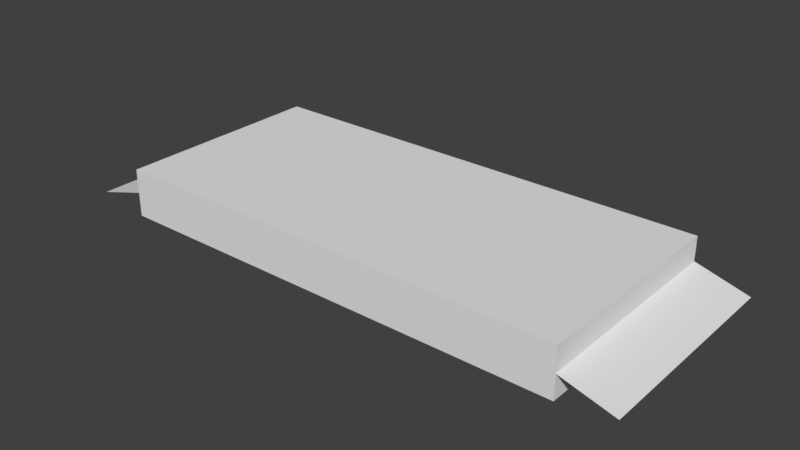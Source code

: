 # Source: Chocolate.blend  (saved by Blender 2.79.0; exported with 4.5.12 LTS)
import bpy
from mathutils import Matrix  # noqa: F401  (used for matrix-valued properties, if any)

bpy.ops.wm.read_factory_settings(use_empty=True)
scene = bpy.context.scene
scene.name = 'Scene'

# ---- collections
col_collection_1 = bpy.data.collections.new('Collection 1'); scene.collection.children.link(col_collection_1)

# ---- materials (node trees are filled in below, after node groups)
mat_main = bpy.data.materials.new('Main')
mat_main.alpha_threshold = 0.0
mat_main.use_transparent_shadow = False
mat_main.roughness = 0.5

# ---- material node trees

# ---- world
world_world = bpy.data.worlds.new('World'); scene.world = world_world
world_world.color = (0.05088, 0.05088, 0.05088)
world_world.use_sun_shadow = False
world_world.sun_shadow_jitter_overblur = 0.0
world_world.cycles.sampling_method = 'MANUAL'

# ---- meshes
me_cube_001 = bpy.data.meshes.new('Cube.001')
me_cube_001.from_pydata([(-2.177, -1.0, -0.2252), (-2.177, -1.0, 0.2252), (-2.177, 1.0, -0.2252), (-2.177, 1.0, 0.2252), (2.177, -1.0, -0.2252), (2.177, -1.0, 0.2252), (2.177, 1.0, -0.2252), (2.177, 1.0, 0.2252), (-2.177, -1.0, 0.0), (-2.177, 1.0, 0.0), (2.177, 1.0, 0.0), (2.177, -1.0, 0.0), (-2.671, -1.0, -0.1409), (-2.671, 1.0, -0.1409), (2.671, 1.0, -0.1409), (2.671, -1.0, -0.1409)], [], [(8, 1, 3, 9), (9, 3, 7, 10), (10, 7, 5, 11), (11, 5, 1, 8), (2, 6, 4, 0), (7, 3, 1, 5), (4, 11, 8, 0), (6, 10, 11, 4), (2, 9, 10, 6), (0, 8, 9, 2), (9, 13, 12, 8), (11, 15, 14, 10)])
_ca = me_cube_001.color_attributes.new('Col', 'BYTE_COLOR', 'CORNER')
_ca.data.foreach_set('color', [0.227, 0.521, 0.1095, 1.0, 0.227, 0.521, 0.1095, 1.0, 0.227, 0.521, 0.1095, 1.0, 0.227, 0.521, 0.1095, 1.0, 0.227, 0.521, 0.1095, 1.0, 0.227, 0.521, 0.1095, 1.0, 0.227, 0.521, 0.1095, 1.0, 0.227, 0.521, 0.1095, 1.0, 0.227, 0.521, 0.1095, 1.0, 0.2423, 0.5395, 0.1221, 1.0, 0.227, 0.521, 0.1095, 1.0, 0.227, 0.521, 0.1095, 1.0, 0.227, 0.521, 0.1095, 1.0, 0.227, 0.521, 0.1095, 1.0, 0.227, 0.521, 0.1095, 1.0, 0.227, 0.521, 0.1095, 1.0, 0.227, 0.521, 0.1095, 1.0, 0.227, 0.521, 0.1095, 1.0, 0.227, 0.521, 0.1095, 1.0, 0.227, 0.521, 0.1095, 1.0, 0.227, 0.521, 0.1095, 1.0, 0.227, 0.521, 0.1095, 1.0, 0.227, 0.521, 0.1095, 1.0, 0.227, 0.521, 0.1095, 1.0, 0.227, 0.521, 0.1095, 1.0, 0.227, 0.521, 0.1095, 1.0, 0.227, 0.521, 0.1095, 1.0, 0.227, 0.521, 0.1095, 1.0, 0.227, 0.521, 0.1095, 1.0, 0.227, 0.521, 0.1095, 1.0, 0.227, 0.521, 0.1095, 1.0, 0.227, 0.521, 0.1095, 1.0, 0.227, 0.521, 0.1095, 1.0, 0.227, 0.521, 0.1095, 1.0, 0.227, 0.521, 0.1095, 1.0, 0.227, 0.521, 0.1095, 1.0, 0.227, 0.521, 0.1095, 1.0, 0.227, 0.521, 0.1095, 1.0, 0.227, 0.521, 0.1095, 1.0, 0.227, 0.521, 0.1095, 1.0, 0.5972, 0.6105, 0.5457, 1.0, 0.5583, 0.5711, 0.5029, 1.0, 0.5711, 0.5841, 0.5149, 1.0, 0.5583, 0.5711, 0.5029, 1.0, 0.5583, 0.5711, 0.5029, 1.0, 0.5647, 0.5776, 0.5089, 1.0, 0.5583, 0.5711, 0.5029, 1.0, 0.5583, 0.5711, 0.5029, 1.0])
me_cube_001.materials.append(mat_main)
me_cube_001.use_remesh_preserve_volume = False
me_cube_001.use_remesh_preserve_attributes = False
me_cube_001.use_mirror_vertex_groups = False
me_cube_001.use_paint_bone_selection = False
me_cube_001.use_paint_mask = True
me_cube_001.update()

# ---- objects
ob_cube = bpy.data.objects.new('Cube', me_cube_001)

# ---- transforms, parenting, visibility, modifiers, constraints
ob_cube.location = (0.0, 0.0, 0.0)
ob_cube.lineart.crease_threshold = 0.0
_m = ob_cube.modifiers.new('Triangulate', 'TRIANGULATE')

# ---- collection membership
col_collection_1.objects.link(ob_cube)

# ---- scene / render settings (as saved in the file)
scene.frame_start = 1; scene.frame_end = 250; scene.frame_set(0)
scene.render.engine = 'BLENDER_EEVEE_NEXT'
scene.render.resolution_percentage = 50
scene.render.dither_intensity = 0.0
scene.cycles.use_denoising = False
scene.cycles.samples = 128
scene.cycles.sampling_pattern = 'TABULATED_SOBOL'
scene.cycles.use_adaptive_sampling = False
scene.cycles.use_light_tree = False
scene.cycles.blur_glossy = 0.0
scene.cycles.sample_clamp_indirect = 0.0
scene.view_settings.view_transform = 'Standard'
bpy.context.view_layer.update()

# ---- added for rendering (the .blend has no active camera and no usable light): camera, sun
cam_auto = bpy.data.cameras.new('AutoCamera')
cam_auto.lens = 50.0
cam_auto.sensor_width = 36.0
cam_auto.clip_end = 1000.0
ob_auto_camera = bpy.data.objects.new('AutoCamera', cam_auto)
scene.collection.objects.link(ob_auto_camera)
ob_auto_camera.location = (5.29437, -6.35324, 4.23549)
ob_auto_camera.rotation_euler = (1.09748, -7.21219e-08, 0.694738)
scene.camera = ob_auto_camera
light_auto_sun = bpy.data.lights.new('AutoSun', 'SUN')
light_auto_sun.energy = 3.0
light_auto_sun.angle = 0.0523599
ob_auto_sun = bpy.data.objects.new('AutoSun', light_auto_sun)
scene.collection.objects.link(ob_auto_sun)
ob_auto_sun.rotation_euler = (0.872665, 0.174533, 0.523599)
bpy.context.view_layer.update()
